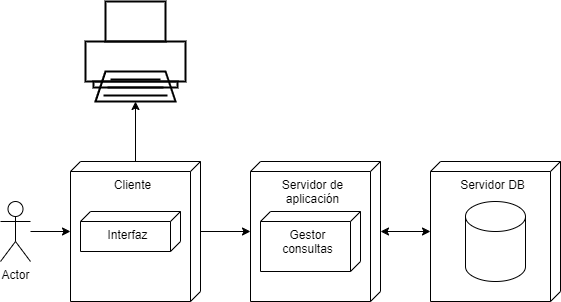

The diagram above was exported from draw.io. Its source (the exported page's mxGraphModel, read from the mxfile embedded in the PNG):
<mxGraphModel dx="1434" dy="836" grid="1" gridSize="10" guides="1" tooltips="1" connect="1" arrows="1" fold="1" page="1" pageScale="1" pageWidth="1169" pageHeight="827" math="0" shadow="0">
  <root>
    <mxCell id="0" />
    <mxCell id="1" parent="0" />
    <mxCell id="a3UX0Hi3I0JHOtYuWXv1-18" style="edgeStyle=orthogonalEdgeStyle;rounded=0;orthogonalLoop=1;jettySize=auto;html=1;" edge="1" parent="1" source="a3UX0Hi3I0JHOtYuWXv1-1" target="a3UX0Hi3I0JHOtYuWXv1-8">
      <mxGeometry relative="1" as="geometry" />
    </mxCell>
    <mxCell id="a3UX0Hi3I0JHOtYuWXv1-1" value="Actor" style="shape=umlActor;verticalLabelPosition=bottom;verticalAlign=top;html=1;" vertex="1" parent="1">
      <mxGeometry x="80" y="320" width="30" height="60" as="geometry" />
    </mxCell>
    <mxCell id="a3UX0Hi3I0JHOtYuWXv1-17" style="edgeStyle=orthogonalEdgeStyle;rounded=0;orthogonalLoop=1;jettySize=auto;html=1;startArrow=classic;startFill=1;" edge="1" parent="1" source="a3UX0Hi3I0JHOtYuWXv1-5" target="a3UX0Hi3I0JHOtYuWXv1-12">
      <mxGeometry relative="1" as="geometry" />
    </mxCell>
    <mxCell id="a3UX0Hi3I0JHOtYuWXv1-5" value="Servidor de aplicación" style="verticalAlign=top;align=center;shape=cube;size=10;direction=south;fontStyle=0;html=1;boundedLbl=1;spacingLeft=5;whiteSpace=wrap;" vertex="1" parent="1">
      <mxGeometry x="330" y="280" width="130" height="140" as="geometry" />
    </mxCell>
    <mxCell id="a3UX0Hi3I0JHOtYuWXv1-6" value="Gestor consultas" style="verticalAlign=top;align=center;shape=cube;size=10;direction=south;html=1;boundedLbl=1;spacingLeft=5;whiteSpace=wrap;" vertex="1" parent="a3UX0Hi3I0JHOtYuWXv1-5">
      <mxGeometry width="100" height="60" relative="1" as="geometry">
        <mxPoint x="10" y="50" as="offset" />
      </mxGeometry>
    </mxCell>
    <mxCell id="a3UX0Hi3I0JHOtYuWXv1-11" style="edgeStyle=orthogonalEdgeStyle;rounded=0;orthogonalLoop=1;jettySize=auto;html=1;" edge="1" parent="1" source="a3UX0Hi3I0JHOtYuWXv1-8" target="a3UX0Hi3I0JHOtYuWXv1-5">
      <mxGeometry relative="1" as="geometry" />
    </mxCell>
    <mxCell id="a3UX0Hi3I0JHOtYuWXv1-20" style="edgeStyle=orthogonalEdgeStyle;rounded=0;orthogonalLoop=1;jettySize=auto;html=1;" edge="1" parent="1" source="a3UX0Hi3I0JHOtYuWXv1-8" target="a3UX0Hi3I0JHOtYuWXv1-19">
      <mxGeometry relative="1" as="geometry" />
    </mxCell>
    <mxCell id="a3UX0Hi3I0JHOtYuWXv1-8" value="Cliente" style="verticalAlign=top;align=center;shape=cube;size=10;direction=south;fontStyle=0;html=1;boundedLbl=1;spacingLeft=5;whiteSpace=wrap;" vertex="1" parent="1">
      <mxGeometry x="150" y="280" width="130" height="140" as="geometry" />
    </mxCell>
    <mxCell id="a3UX0Hi3I0JHOtYuWXv1-9" value="Interfaz" style="verticalAlign=top;align=center;shape=cube;size=10;direction=south;html=1;boundedLbl=1;spacingLeft=5;whiteSpace=wrap;" vertex="1" parent="a3UX0Hi3I0JHOtYuWXv1-8">
      <mxGeometry width="100" height="40" relative="1" as="geometry">
        <mxPoint x="10" y="50" as="offset" />
      </mxGeometry>
    </mxCell>
    <mxCell id="a3UX0Hi3I0JHOtYuWXv1-12" value="Servidor DB" style="verticalAlign=top;align=center;shape=cube;size=10;direction=south;fontStyle=0;html=1;boundedLbl=1;spacingLeft=5;whiteSpace=wrap;" vertex="1" parent="1">
      <mxGeometry x="510" y="280" width="130" height="140" as="geometry" />
    </mxCell>
    <mxCell id="a3UX0Hi3I0JHOtYuWXv1-16" value="" style="shape=cylinder3;whiteSpace=wrap;html=1;boundedLbl=1;backgroundOutline=1;size=15;" vertex="1" parent="1">
      <mxGeometry x="545" y="320" width="60" height="80" as="geometry" />
    </mxCell>
    <mxCell id="a3UX0Hi3I0JHOtYuWXv1-19" value="" style="verticalAlign=top;verticalLabelPosition=bottom;labelPosition=center;align=center;html=1;outlineConnect=0;gradientDirection=north;strokeWidth=2;shape=mxgraph.networks.printer;fillColor=none;" vertex="1" parent="1">
      <mxGeometry x="165" y="120" width="100" height="100" as="geometry" />
    </mxCell>
  </root>
</mxGraphModel>